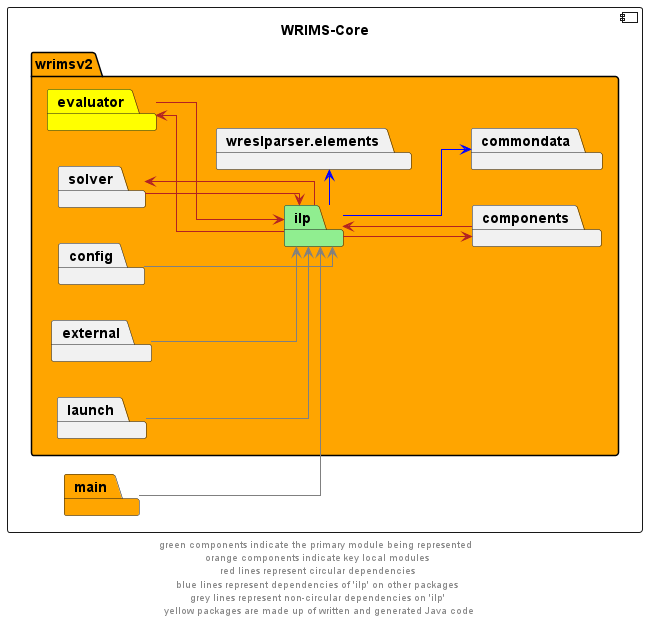

The diagram above was rendered by PlantUML. Its source (embedded in the PNG):
@startuml
left to right direction
skinparam linetype ortho

component wrims_core as "WRIMS-Core" {
    package wrimsv2 #orange {
        package ilp #lightgreen
        package commondata
        package components
        package evaluator #yellow
        package solver
        package wreslparser.elements

        package config
        package external
        package launch
    }
package main #orange
}

ilp -->  components #firebrick
components -left->  ilp #firebrick
ilp -left->  evaluator #firebrick
evaluator -->  ilp #firebrick
ilp -left->  solver #firebrick
solver -->  ilp #firebrick

ilp -->  commondata #blue
ilp -r->  wreslparser.elements #blue

config --> ilp #grey
external --> ilp #grey
launch --> ilp #grey

main --> ilp #grey

' The following relationships are hidden and used to format the diagram. They do not represent actual dependencies.
'debug -r[hidden]-> evaluator

footer "green components indicate the primary module being represented \n orange components indicate key local modules \n red lines represent circular dependencies \n blue lines represent dependencies of 'ilp' on other packages \n grey lines represent non-circular dependencies on 'ilp' \n yellow packages are made up of written and generated Java code"
@enduml